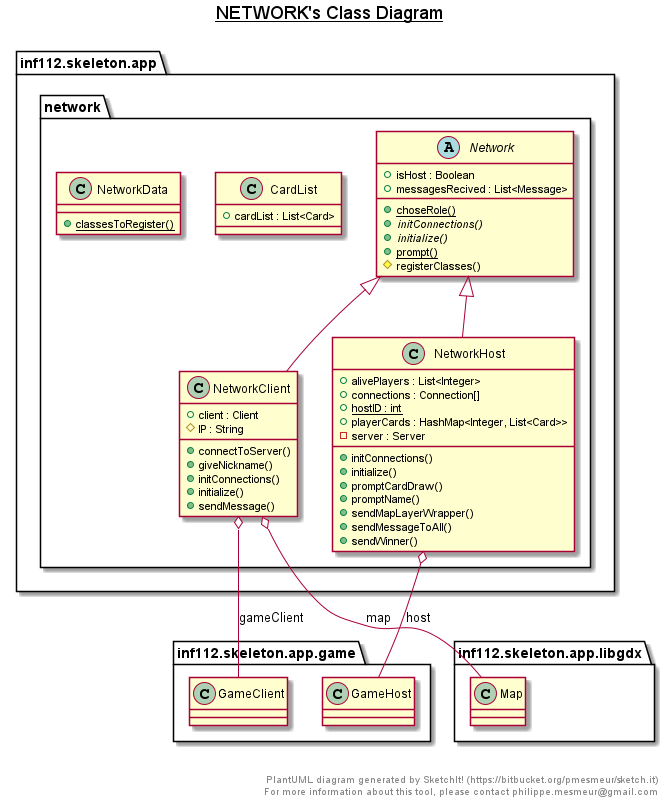

The diagram above was rendered by PlantUML. Its source (embedded in the PNG):
@startuml

title __NETWORK's Class Diagram__\n

  namespace inf112.skeleton.app {
    namespace network {
      class inf112.skeleton.app.network.CardList {
          + cardList : List<Card>
      }
    }
  }
  

  namespace inf112.skeleton.app {
    namespace network {
      abstract class inf112.skeleton.app.network.Network {
          + isHost : Boolean
          + messagesRecived : List<Message>
          {static} + choseRole()
          {abstract} + initConnections()
          {abstract} + initialize()
          {static} + prompt()
          # registerClasses()
      }
    }
  }
  

  namespace inf112.skeleton.app {
    namespace network {
      class inf112.skeleton.app.network.NetworkClient {
          + client : Client
          # IP : String
          + connectToServer()
          + giveNickname()
          + initConnections()
          + initialize()
          + sendMessage()
      }
    }
  }
  

  namespace inf112.skeleton.app {
    namespace network {
      class inf112.skeleton.app.network.NetworkData {
          {static} + classesToRegister()
      }
    }
  }
  

  namespace inf112.skeleton.app {
    namespace network {
      class inf112.skeleton.app.network.NetworkHost {
          + alivePlayers : List<Integer>
          + connections : Connection[]
          {static} + hostID : int
          + playerCards : HashMap<Integer, List<Card>>
          - server : Server
          + initConnections()
          + initialize()
          + promptCardDraw()
          + promptName()
          + sendMapLayerWrapper()
          + sendMessageToAll()
          + sendWinner()
      }
    }
  }
  

  inf112.skeleton.app.network.NetworkClient -up-|> inf112.skeleton.app.network.Network
  inf112.skeleton.app.network.NetworkClient o-- inf112.skeleton.app.game.GameClient : gameClient
  inf112.skeleton.app.network.NetworkClient o-- inf112.skeleton.app.libgdx.Map : map
  inf112.skeleton.app.network.NetworkHost -up-|> inf112.skeleton.app.network.Network
  inf112.skeleton.app.network.NetworkHost o-- inf112.skeleton.app.game.GameHost : host


right footer


PlantUML diagram generated by SketchIt! (https://bitbucket.org/pmesmeur/sketch.it)
For more information about this tool, please contact philippe.mesmeur@gmail.com
endfooter

@enduml